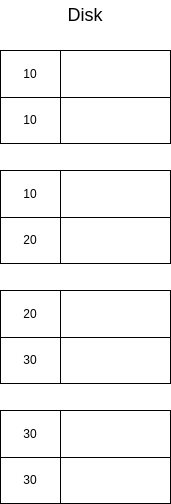

The diagram above was exported from draw.io. Its source (the exported page's mxGraphModel, read from the mxfile embedded in the PNG):
<mxGraphModel dx="992" dy="469" grid="1" gridSize="10" guides="1" tooltips="1" connect="1" arrows="1" fold="1" page="1" pageScale="1" pageWidth="827" pageHeight="1169" math="0" shadow="0">
  <root>
    <mxCell id="0" />
    <mxCell id="1" parent="0" />
    <mxCell id="OmisedUF-2xcNsJWh0xI-1" value="" style="childLayout=tableLayout;recursiveResize=0;shadow=0;fillColor=none;" vertex="1" parent="1">
      <mxGeometry x="470" y="80" width="170" height="93" as="geometry" />
    </mxCell>
    <mxCell id="OmisedUF-2xcNsJWh0xI-2" value="" style="shape=tableRow;horizontal=0;startSize=0;swimlaneHead=0;swimlaneBody=0;top=0;left=0;bottom=0;right=0;dropTarget=0;collapsible=0;recursiveResize=0;expand=0;fontStyle=0;fillColor=none;strokeColor=inherit;" vertex="1" parent="OmisedUF-2xcNsJWh0xI-1">
      <mxGeometry width="170" height="47" as="geometry" />
    </mxCell>
    <mxCell id="OmisedUF-2xcNsJWh0xI-3" value="10" style="connectable=0;recursiveResize=0;strokeColor=inherit;fillColor=none;align=center;whiteSpace=wrap;html=1;" vertex="1" parent="OmisedUF-2xcNsJWh0xI-2">
      <mxGeometry width="60" height="47" as="geometry">
        <mxRectangle width="60" height="47" as="alternateBounds" />
      </mxGeometry>
    </mxCell>
    <mxCell id="OmisedUF-2xcNsJWh0xI-4" value="" style="connectable=0;recursiveResize=0;strokeColor=inherit;fillColor=none;align=center;whiteSpace=wrap;html=1;" vertex="1" parent="OmisedUF-2xcNsJWh0xI-2">
      <mxGeometry x="60" width="110" height="47" as="geometry">
        <mxRectangle width="110" height="47" as="alternateBounds" />
      </mxGeometry>
    </mxCell>
    <mxCell id="OmisedUF-2xcNsJWh0xI-5" style="shape=tableRow;horizontal=0;startSize=0;swimlaneHead=0;swimlaneBody=0;top=0;left=0;bottom=0;right=0;dropTarget=0;collapsible=0;recursiveResize=0;expand=0;fontStyle=0;fillColor=none;strokeColor=inherit;" vertex="1" parent="OmisedUF-2xcNsJWh0xI-1">
      <mxGeometry y="47" width="170" height="46" as="geometry" />
    </mxCell>
    <mxCell id="OmisedUF-2xcNsJWh0xI-6" value="10" style="connectable=0;recursiveResize=0;strokeColor=inherit;fillColor=none;align=center;whiteSpace=wrap;html=1;" vertex="1" parent="OmisedUF-2xcNsJWh0xI-5">
      <mxGeometry width="60" height="46" as="geometry">
        <mxRectangle width="60" height="46" as="alternateBounds" />
      </mxGeometry>
    </mxCell>
    <mxCell id="OmisedUF-2xcNsJWh0xI-7" value="" style="connectable=0;recursiveResize=0;strokeColor=inherit;fillColor=none;align=center;whiteSpace=wrap;html=1;" vertex="1" parent="OmisedUF-2xcNsJWh0xI-5">
      <mxGeometry x="60" width="110" height="46" as="geometry">
        <mxRectangle width="110" height="46" as="alternateBounds" />
      </mxGeometry>
    </mxCell>
    <mxCell id="OmisedUF-2xcNsJWh0xI-8" value="" style="childLayout=tableLayout;recursiveResize=0;shadow=0;fillColor=none;" vertex="1" parent="1">
      <mxGeometry x="470" y="200" width="170" height="93" as="geometry" />
    </mxCell>
    <mxCell id="OmisedUF-2xcNsJWh0xI-9" value="" style="shape=tableRow;horizontal=0;startSize=0;swimlaneHead=0;swimlaneBody=0;top=0;left=0;bottom=0;right=0;dropTarget=0;collapsible=0;recursiveResize=0;expand=0;fontStyle=0;fillColor=none;strokeColor=inherit;" vertex="1" parent="OmisedUF-2xcNsJWh0xI-8">
      <mxGeometry width="170" height="47" as="geometry" />
    </mxCell>
    <mxCell id="OmisedUF-2xcNsJWh0xI-10" value="10" style="connectable=0;recursiveResize=0;strokeColor=inherit;fillColor=none;align=center;whiteSpace=wrap;html=1;" vertex="1" parent="OmisedUF-2xcNsJWh0xI-9">
      <mxGeometry width="60" height="47" as="geometry">
        <mxRectangle width="60" height="47" as="alternateBounds" />
      </mxGeometry>
    </mxCell>
    <mxCell id="OmisedUF-2xcNsJWh0xI-11" value="" style="connectable=0;recursiveResize=0;strokeColor=inherit;fillColor=none;align=center;whiteSpace=wrap;html=1;" vertex="1" parent="OmisedUF-2xcNsJWh0xI-9">
      <mxGeometry x="60" width="110" height="47" as="geometry">
        <mxRectangle width="110" height="47" as="alternateBounds" />
      </mxGeometry>
    </mxCell>
    <mxCell id="OmisedUF-2xcNsJWh0xI-12" style="shape=tableRow;horizontal=0;startSize=0;swimlaneHead=0;swimlaneBody=0;top=0;left=0;bottom=0;right=0;dropTarget=0;collapsible=0;recursiveResize=0;expand=0;fontStyle=0;fillColor=none;strokeColor=inherit;" vertex="1" parent="OmisedUF-2xcNsJWh0xI-8">
      <mxGeometry y="47" width="170" height="46" as="geometry" />
    </mxCell>
    <mxCell id="OmisedUF-2xcNsJWh0xI-13" value="20" style="connectable=0;recursiveResize=0;strokeColor=inherit;fillColor=none;align=center;whiteSpace=wrap;html=1;" vertex="1" parent="OmisedUF-2xcNsJWh0xI-12">
      <mxGeometry width="60" height="46" as="geometry">
        <mxRectangle width="60" height="46" as="alternateBounds" />
      </mxGeometry>
    </mxCell>
    <mxCell id="OmisedUF-2xcNsJWh0xI-14" value="" style="connectable=0;recursiveResize=0;strokeColor=inherit;fillColor=none;align=center;whiteSpace=wrap;html=1;" vertex="1" parent="OmisedUF-2xcNsJWh0xI-12">
      <mxGeometry x="60" width="110" height="46" as="geometry">
        <mxRectangle width="110" height="46" as="alternateBounds" />
      </mxGeometry>
    </mxCell>
    <mxCell id="OmisedUF-2xcNsJWh0xI-15" value="" style="childLayout=tableLayout;recursiveResize=0;shadow=0;fillColor=none;" vertex="1" parent="1">
      <mxGeometry x="470" y="320" width="170" height="93" as="geometry" />
    </mxCell>
    <mxCell id="OmisedUF-2xcNsJWh0xI-16" value="" style="shape=tableRow;horizontal=0;startSize=0;swimlaneHead=0;swimlaneBody=0;top=0;left=0;bottom=0;right=0;dropTarget=0;collapsible=0;recursiveResize=0;expand=0;fontStyle=0;fillColor=none;strokeColor=inherit;" vertex="1" parent="OmisedUF-2xcNsJWh0xI-15">
      <mxGeometry width="170" height="47" as="geometry" />
    </mxCell>
    <mxCell id="OmisedUF-2xcNsJWh0xI-17" value="20" style="connectable=0;recursiveResize=0;strokeColor=inherit;fillColor=none;align=center;whiteSpace=wrap;html=1;" vertex="1" parent="OmisedUF-2xcNsJWh0xI-16">
      <mxGeometry width="60" height="47" as="geometry">
        <mxRectangle width="60" height="47" as="alternateBounds" />
      </mxGeometry>
    </mxCell>
    <mxCell id="OmisedUF-2xcNsJWh0xI-18" value="" style="connectable=0;recursiveResize=0;strokeColor=inherit;fillColor=none;align=center;whiteSpace=wrap;html=1;" vertex="1" parent="OmisedUF-2xcNsJWh0xI-16">
      <mxGeometry x="60" width="110" height="47" as="geometry">
        <mxRectangle width="110" height="47" as="alternateBounds" />
      </mxGeometry>
    </mxCell>
    <mxCell id="OmisedUF-2xcNsJWh0xI-19" style="shape=tableRow;horizontal=0;startSize=0;swimlaneHead=0;swimlaneBody=0;top=0;left=0;bottom=0;right=0;dropTarget=0;collapsible=0;recursiveResize=0;expand=0;fontStyle=0;fillColor=none;strokeColor=inherit;" vertex="1" parent="OmisedUF-2xcNsJWh0xI-15">
      <mxGeometry y="47" width="170" height="46" as="geometry" />
    </mxCell>
    <mxCell id="OmisedUF-2xcNsJWh0xI-20" value="30" style="connectable=0;recursiveResize=0;strokeColor=inherit;fillColor=none;align=center;whiteSpace=wrap;html=1;" vertex="1" parent="OmisedUF-2xcNsJWh0xI-19">
      <mxGeometry width="60" height="46" as="geometry">
        <mxRectangle width="60" height="46" as="alternateBounds" />
      </mxGeometry>
    </mxCell>
    <mxCell id="OmisedUF-2xcNsJWh0xI-21" value="" style="connectable=0;recursiveResize=0;strokeColor=inherit;fillColor=none;align=center;whiteSpace=wrap;html=1;" vertex="1" parent="OmisedUF-2xcNsJWh0xI-19">
      <mxGeometry x="60" width="110" height="46" as="geometry">
        <mxRectangle width="110" height="46" as="alternateBounds" />
      </mxGeometry>
    </mxCell>
    <mxCell id="OmisedUF-2xcNsJWh0xI-22" value="" style="childLayout=tableLayout;recursiveResize=0;shadow=0;fillColor=none;" vertex="1" parent="1">
      <mxGeometry x="470" y="440" width="170" height="93" as="geometry" />
    </mxCell>
    <mxCell id="OmisedUF-2xcNsJWh0xI-23" value="" style="shape=tableRow;horizontal=0;startSize=0;swimlaneHead=0;swimlaneBody=0;top=0;left=0;bottom=0;right=0;dropTarget=0;collapsible=0;recursiveResize=0;expand=0;fontStyle=0;fillColor=none;strokeColor=inherit;" vertex="1" parent="OmisedUF-2xcNsJWh0xI-22">
      <mxGeometry width="170" height="47" as="geometry" />
    </mxCell>
    <mxCell id="OmisedUF-2xcNsJWh0xI-24" value="30" style="connectable=0;recursiveResize=0;strokeColor=inherit;fillColor=none;align=center;whiteSpace=wrap;html=1;" vertex="1" parent="OmisedUF-2xcNsJWh0xI-23">
      <mxGeometry width="60" height="47" as="geometry">
        <mxRectangle width="60" height="47" as="alternateBounds" />
      </mxGeometry>
    </mxCell>
    <mxCell id="OmisedUF-2xcNsJWh0xI-25" value="" style="connectable=0;recursiveResize=0;strokeColor=inherit;fillColor=none;align=center;whiteSpace=wrap;html=1;" vertex="1" parent="OmisedUF-2xcNsJWh0xI-23">
      <mxGeometry x="60" width="110" height="47" as="geometry">
        <mxRectangle width="110" height="47" as="alternateBounds" />
      </mxGeometry>
    </mxCell>
    <mxCell id="OmisedUF-2xcNsJWh0xI-26" style="shape=tableRow;horizontal=0;startSize=0;swimlaneHead=0;swimlaneBody=0;top=0;left=0;bottom=0;right=0;dropTarget=0;collapsible=0;recursiveResize=0;expand=0;fontStyle=0;fillColor=none;strokeColor=inherit;" vertex="1" parent="OmisedUF-2xcNsJWh0xI-22">
      <mxGeometry y="47" width="170" height="46" as="geometry" />
    </mxCell>
    <mxCell id="OmisedUF-2xcNsJWh0xI-27" value="30" style="connectable=0;recursiveResize=0;strokeColor=inherit;fillColor=none;align=center;whiteSpace=wrap;html=1;" vertex="1" parent="OmisedUF-2xcNsJWh0xI-26">
      <mxGeometry width="60" height="46" as="geometry">
        <mxRectangle width="60" height="46" as="alternateBounds" />
      </mxGeometry>
    </mxCell>
    <mxCell id="OmisedUF-2xcNsJWh0xI-28" value="" style="connectable=0;recursiveResize=0;strokeColor=inherit;fillColor=none;align=center;whiteSpace=wrap;html=1;" vertex="1" parent="OmisedUF-2xcNsJWh0xI-26">
      <mxGeometry x="60" width="110" height="46" as="geometry">
        <mxRectangle width="110" height="46" as="alternateBounds" />
      </mxGeometry>
    </mxCell>
    <mxCell id="OmisedUF-2xcNsJWh0xI-29" value="&lt;font style=&quot;font-size: 18px;&quot;&gt;Disk&lt;/font&gt;" style="text;html=1;strokeColor=none;fillColor=none;align=center;verticalAlign=middle;whiteSpace=wrap;rounded=0;" vertex="1" parent="1">
      <mxGeometry x="485" y="30" width="140" height="30" as="geometry" />
    </mxCell>
  </root>
</mxGraphModel>